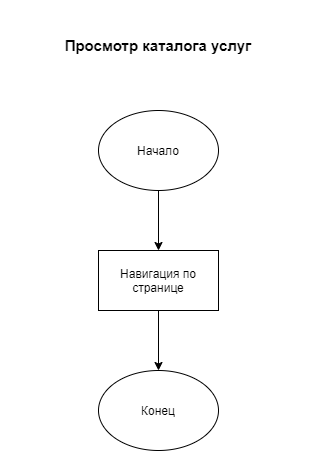

The diagram above was exported from draw.io. Its source (the exported page's mxGraphModel, read from the mxfile embedded in the PNG):
<mxGraphModel dx="1422" dy="762" grid="1" gridSize="10" guides="1" tooltips="1" connect="1" arrows="1" fold="1" page="1" pageScale="1" pageWidth="827" pageHeight="1169" math="0" shadow="0">
  <root>
    <mxCell id="0" />
    <mxCell id="1" parent="0" />
    <mxCell id="zWDlckZXev2jToZJsu0l-5" style="edgeStyle=orthogonalEdgeStyle;rounded=0;orthogonalLoop=1;jettySize=auto;html=1;exitX=0.5;exitY=1;exitDx=0;exitDy=0;entryX=0.5;entryY=0;entryDx=0;entryDy=0;" edge="1" parent="1" source="zWDlckZXev2jToZJsu0l-1" target="zWDlckZXev2jToZJsu0l-3">
      <mxGeometry relative="1" as="geometry" />
    </mxCell>
    <mxCell id="zWDlckZXev2jToZJsu0l-1" value="Начало" style="ellipse;whiteSpace=wrap;html=1;" vertex="1" parent="1">
      <mxGeometry x="354" y="100" width="120" height="80" as="geometry" />
    </mxCell>
    <mxCell id="zWDlckZXev2jToZJsu0l-2" value="&lt;font style=&quot;font-size: 15px&quot;&gt;&lt;b&gt;Просмотр каталога услуг&lt;/b&gt;&lt;/font&gt;" style="text;html=1;strokeColor=none;fillColor=none;align=center;verticalAlign=middle;whiteSpace=wrap;rounded=0;" vertex="1" parent="1">
      <mxGeometry x="276" y="10" width="276" height="50" as="geometry" />
    </mxCell>
    <mxCell id="zWDlckZXev2jToZJsu0l-6" style="edgeStyle=orthogonalEdgeStyle;rounded=0;orthogonalLoop=1;jettySize=auto;html=1;exitX=0.5;exitY=1;exitDx=0;exitDy=0;entryX=0.5;entryY=0;entryDx=0;entryDy=0;" edge="1" parent="1" source="zWDlckZXev2jToZJsu0l-3" target="zWDlckZXev2jToZJsu0l-4">
      <mxGeometry relative="1" as="geometry" />
    </mxCell>
    <mxCell id="zWDlckZXev2jToZJsu0l-3" value="Навигация по странице" style="rounded=0;whiteSpace=wrap;html=1;" vertex="1" parent="1">
      <mxGeometry x="354" y="240" width="120" height="60" as="geometry" />
    </mxCell>
    <mxCell id="zWDlckZXev2jToZJsu0l-4" value="Конец" style="ellipse;whiteSpace=wrap;html=1;" vertex="1" parent="1">
      <mxGeometry x="354" y="360" width="120" height="80" as="geometry" />
    </mxCell>
  </root>
</mxGraphModel>